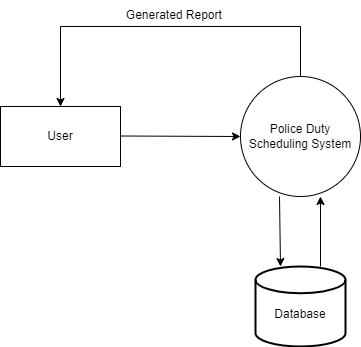

The diagram above was exported from draw.io. Its source (the exported page's mxGraphModel, read from the mxfile embedded in the PNG):
<mxGraphModel dx="880" dy="1603" grid="1" gridSize="10" guides="1" tooltips="1" connect="1" arrows="1" fold="1" page="1" pageScale="1" pageWidth="827" pageHeight="1169" math="0" shadow="0">
  <root>
    <mxCell id="0" />
    <mxCell id="1" parent="0" />
    <mxCell id="Y2NdftYr_Iytmr--ZhHn-1" value="Police Duty Scheduling System" style="ellipse;whiteSpace=wrap;html=1;aspect=fixed;" vertex="1" parent="1">
      <mxGeometry x="360" y="-230" width="120" height="120" as="geometry" />
    </mxCell>
    <mxCell id="Y2NdftYr_Iytmr--ZhHn-2" value="User" style="rounded=0;whiteSpace=wrap;html=1;" vertex="1" parent="1">
      <mxGeometry x="120" y="-200" width="120" height="60" as="geometry" />
    </mxCell>
    <mxCell id="Y2NdftYr_Iytmr--ZhHn-3" value="" style="endArrow=classic;html=1;rounded=0;exitX=0.65;exitY=0;exitDx=0;exitDy=0;exitPerimeter=0;entryX=0;entryY=0.5;entryDx=0;entryDy=0;" edge="1" parent="1" target="Y2NdftYr_Iytmr--ZhHn-1">
      <mxGeometry width="50" height="50" relative="1" as="geometry">
        <mxPoint x="240" y="-170.5" as="sourcePoint" />
        <mxPoint x="322" y="-170.5" as="targetPoint" />
      </mxGeometry>
    </mxCell>
    <mxCell id="Y2NdftYr_Iytmr--ZhHn-5" value="" style="endArrow=classic;html=1;rounded=0;" edge="1" parent="1">
      <mxGeometry width="50" height="50" relative="1" as="geometry">
        <mxPoint x="195" y="-230" as="sourcePoint" />
        <mxPoint x="195" y="-230" as="targetPoint" />
      </mxGeometry>
    </mxCell>
    <mxCell id="Y2NdftYr_Iytmr--ZhHn-6" value="" style="endArrow=classic;html=1;rounded=0;entryX=0.5;entryY=0;entryDx=0;entryDy=0;" edge="1" parent="1" target="Y2NdftYr_Iytmr--ZhHn-2">
      <mxGeometry width="50" height="50" relative="1" as="geometry">
        <mxPoint x="180" y="-280" as="sourcePoint" />
        <mxPoint x="230" y="-330" as="targetPoint" />
      </mxGeometry>
    </mxCell>
    <mxCell id="Y2NdftYr_Iytmr--ZhHn-7" value="" style="endArrow=none;html=1;rounded=0;entryX=0.5;entryY=0;entryDx=0;entryDy=0;" edge="1" parent="1" target="Y2NdftYr_Iytmr--ZhHn-1">
      <mxGeometry width="50" height="50" relative="1" as="geometry">
        <mxPoint x="180" y="-280" as="sourcePoint" />
        <mxPoint x="420" y="-280" as="targetPoint" />
        <Array as="points">
          <mxPoint x="420" y="-280" />
        </Array>
      </mxGeometry>
    </mxCell>
    <mxCell id="Y2NdftYr_Iytmr--ZhHn-8" value="&lt;br&gt;Database" style="strokeWidth=2;html=1;shape=mxgraph.flowchart.database;whiteSpace=wrap;" vertex="1" parent="1">
      <mxGeometry x="375" y="-40" width="90" height="80" as="geometry" />
    </mxCell>
    <mxCell id="Y2NdftYr_Iytmr--ZhHn-10" value="" style="endArrow=classic;html=1;rounded=0;exitX=0.325;exitY=1;exitDx=0;exitDy=0;exitPerimeter=0;" edge="1" parent="1" source="Y2NdftYr_Iytmr--ZhHn-1">
      <mxGeometry width="50" height="50" relative="1" as="geometry">
        <mxPoint x="400" y="-100" as="sourcePoint" />
        <mxPoint x="400" y="-40" as="targetPoint" />
      </mxGeometry>
    </mxCell>
    <mxCell id="Y2NdftYr_Iytmr--ZhHn-12" value="" style="endArrow=classic;html=1;rounded=0;" edge="1" parent="1">
      <mxGeometry width="50" height="50" relative="1" as="geometry">
        <mxPoint x="440" y="-40" as="sourcePoint" />
        <mxPoint x="440" y="-110" as="targetPoint" />
      </mxGeometry>
    </mxCell>
    <mxCell id="Y2NdftYr_Iytmr--ZhHn-13" value="&lt;span style=&quot;white-space: pre;&quot;&gt;&#09;&lt;/span&gt;&lt;span style=&quot;white-space: pre;&quot;&gt;&#09;&lt;/span&gt;&lt;span style=&quot;white-space: pre;&quot;&gt;&#09;&lt;/span&gt;&lt;span style=&quot;white-space: pre;&quot;&gt;&#09;&lt;/span&gt;Generated Report" style="text;html=1;align=center;verticalAlign=middle;resizable=0;points=[];autosize=1;strokeColor=none;fillColor=none;" vertex="1" parent="1">
      <mxGeometry x="125" y="-306" width="230" height="30" as="geometry" />
    </mxCell>
  </root>
</mxGraphModel>